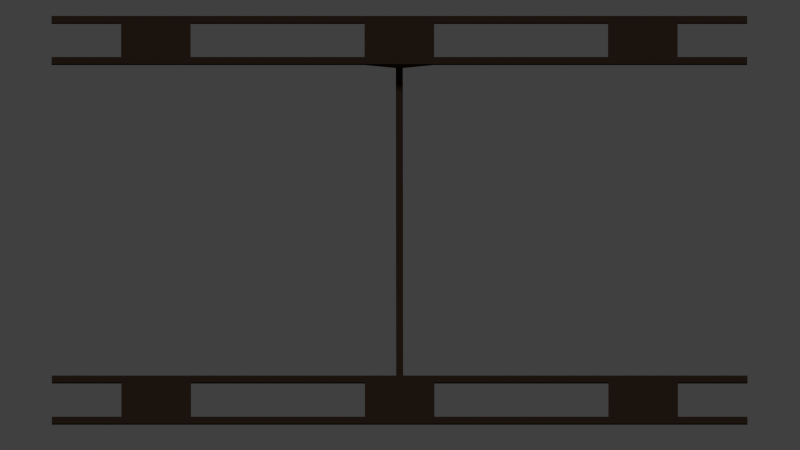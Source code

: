 # Source: Border.blend  (saved by Blender 2.68.0; exported with 4.5.12 LTS)
import bpy
from mathutils import Matrix  # noqa: F401  (used for matrix-valued properties, if any)

bpy.ops.wm.read_factory_settings(use_empty=True)
scene = bpy.context.scene
scene.name = 'Scene'

# ---- collections
col_collection_1 = bpy.data.collections.new('Collection 1'); scene.collection.children.link(col_collection_1)

# ---- materials (node trees are filled in below, after node groups)
mat_uv_map = bpy.data.materials.new('UV_Map')
mat_uv_map.alpha_threshold = 0.0
mat_uv_map.use_transparent_shadow = False
mat_uv_map.diffuse_color = (0.03968, 0.02416, 0.01555, 1.0)
mat_uv_map.roughness = 0.5
mat_uv_map.line_color = (0.0, 0.0, 0.0, 1.0)

# ---- material node trees

# ---- world
world_world = bpy.data.worlds.new('World'); scene.world = world_world
world_world.color = (0.05088, 0.05088, 0.05088)
world_world.use_sun_shadow = False
world_world.sun_shadow_jitter_overblur = 0.0
world_world.cycles.sampling_method = 'MANUAL'
world_world.cycles.sample_map_resolution = 256

# ---- cameras
cam_camera_001 = bpy.data.cameras.new('Camera.001')
cam_camera_001.type = 'ORTHO'
cam_camera_001.clip_end = 100.0
cam_camera_001.lens = 35.0
cam_camera_001.sensor_width = 32.0
cam_camera_001.sensor_height = 18.0
cam_camera_001.ortho_scale = 23.0
cam_camera_001.dof.focus_distance = 0.0
cam_camera_001.dof.aperture_fstop = 128.0

# ---- lights
light_sun = bpy.data.lights.new('Sun', 'SUN')
light_sun.transmission_factor = 0.0
light_sun.angle = 0.1993
light_sun.energy = 1.0
light_sun.shadow_buffer_clip_start = 0.5
light_sun.shadow_soft_size = 0.1
light_sun.shadow_cascade_max_distance = 1000.0
light_sun.cycles.use_multiple_importance_sampling = False

# ---- meshes
me_cube = bpy.data.meshes.new('Cube')
me_cube.from_pydata([(1.0, 0.1, -0.1), (1.0, -0.1, -0.1), (-1.0, -0.1, -0.1), (-1.0, 0.1, -0.1), (1.0, 0.1, 0.1), (1.0, -0.1, 0.1), (-1.0, -0.1, 0.1), (-1.0, 0.1, 0.1), (1.0, 0.1, -0.1), (1.0, -0.1, -0.1), (1.0, 0.1, 0.1), (1.0, -0.1, 0.1), (6.0, 0.1, -0.1), (6.0, -0.1, -0.1), (6.0, 0.1, 0.1), (6.0, -0.1, 0.1), (-6.0, -0.1, -0.1), (-6.0, 0.1, -0.1), (-6.0, -0.1, 0.1), (-6.0, 0.1, 0.1), (-8.0, -0.1, -0.1), (-8.0, 0.1, -0.1), (-8.0, -0.1, 0.1), (-8.0, 0.1, 0.1), (8.0, 0.1, -0.1), (8.0, -0.1, -0.1), (8.0, 0.1, 0.1), (8.0, -0.1, 0.1), (10.0, 0.1, -0.1), (10.0, -0.1, -0.1), (10.0, 0.1, 0.1), (10.0, -0.1, 0.1), (-10.0, -0.1, -0.1), (-10.0, 0.1, -0.1), (-10.0, -0.1, 0.1), (-10.0, 0.1, 0.1), (-6.0, 1.1, -0.1), (-6.0, 1.1, 0.1), (-8.0, 1.1, -0.1), (-8.0, 1.1, 0.1), (6.0, 1.1, -0.1), (6.0, 1.1, 0.1), (8.0, 1.1, -0.1), (8.0, 1.1, 0.1), (6.0, 1.3, -0.1), (6.0, 1.3, 0.1), (8.0, 1.3, -0.1), (8.0, 1.3, 0.1), (-6.0, 1.3, -0.1), (-6.0, 1.3, 0.1), (-8.0, 1.3, -0.1), (-8.0, 1.3, 0.1), (-10.0, 1.1, -0.1), (-10.0, 1.1, 0.1), (-10.0, 1.3, -0.1), (-10.0, 1.3, 0.1), (10.0, 1.1, -0.1), (10.0, 1.1, 0.1), (10.0, 1.3, -0.1), (10.0, 1.3, 0.1), (1.0, 1.1, -0.1), (-1.0, 1.1, -0.1), (1.0, 1.1, 0.1), (-1.0, 1.1, 0.1), (1.0, 1.3, -0.1), (-1.0, 1.3, -0.1), (1.0, 1.3, 0.1), (-1.0, 1.3, 0.1), (0.1, 0.1, -0.6), (0.1, -0.1, -0.6), (-0.1, -0.1, -0.6), (-0.1, 0.1, -0.6), (-0.9909, -9.398, -0.1), (-0.9909, -9.198, -0.1), (1.009, -9.198, -0.1), (1.009, -9.398, -0.1), (-0.9909, -9.398, 0.1), (-0.9909, -9.198, 0.1), (1.009, -9.198, 0.1), (1.009, -9.398, 0.1), (-0.9909, -9.398, -0.1), (-0.9909, -9.198, -0.1), (-0.9909, -9.398, 0.1), (-0.9909, -9.198, 0.1), (-5.991, -9.398, -0.1), (-5.991, -9.198, -0.1), (-5.991, -9.398, 0.1), (-5.991, -9.198, 0.1), (6.009, -9.198, -0.1), (6.009, -9.398, -0.1), (6.009, -9.198, 0.1), (6.009, -9.398, 0.1), (8.009, -9.198, -0.1), (8.009, -9.398, -0.1), (8.009, -9.198, 0.1), (8.009, -9.398, 0.1), (-7.991, -9.398, -0.1), (-7.991, -9.198, -0.1), (-7.991, -9.398, 0.1), (-7.991, -9.198, 0.1), (-9.991, -9.398, -0.1), (-9.991, -9.198, -0.1), (-9.991, -9.398, 0.1), (-9.991, -9.198, 0.1), (10.01, -9.198, -0.1), (10.01, -9.398, -0.1), (10.01, -9.198, 0.1), (10.01, -9.398, 0.1), (6.009, -10.4, -0.1), (6.009, -10.4, 0.1), (8.009, -10.4, -0.1), (8.009, -10.4, 0.1), (-5.991, -10.4, -0.1), (-5.991, -10.4, 0.1), (-7.991, -10.4, -0.1), (-7.991, -10.4, 0.1), (-5.991, -10.6, -0.1), (-5.991, -10.6, 0.1), (-7.991, -10.6, -0.1), (-7.991, -10.6, 0.1), (6.009, -10.6, -0.1), (6.009, -10.6, 0.1), (8.009, -10.6, -0.1), (8.009, -10.6, 0.1), (10.01, -10.4, -0.1), (10.01, -10.4, 0.1), (10.01, -10.6, -0.1), (10.01, -10.6, 0.1), (-9.991, -10.4, -0.1), (-9.991, -10.4, 0.1), (-9.991, -10.6, -0.1), (-9.991, -10.6, 0.1), (-0.9909, -10.4, -0.1), (1.009, -10.4, -0.1), (-0.9909, -10.4, 0.1), (1.009, -10.4, 0.1), (-0.9909, -10.6, -0.1), (1.009, -10.6, -0.1), (-0.9909, -10.6, 0.1), (1.009, -10.6, 0.1), (-0.09088, -9.398, -0.6), (-0.09088, -9.198, -0.6), (0.1091, -9.198, -0.6), (0.1091, -9.398, -0.6), (0.1, 0.1, -0.8), (0.1, -0.1, -0.8), (-0.1, -0.1, -0.8), (-0.1, 0.1, -0.8), (0.1, 0.1, -1.0), (0.1, -0.1, -1.0), (-0.1, -0.1, -1.0), (-0.1, 0.1, -1.0), (-0.09088, -9.398, -0.8), (-0.09088, -9.198, -0.8), (0.1091, -9.198, -0.8), (0.1091, -9.398, -0.8), (-0.09088, -9.398, -1.0), (-0.09088, -9.198, -1.0), (0.1091, -9.198, -1.0), (0.1091, -9.398, -1.0)], [], [(2, 3, 71, 70), (4, 7, 6, 5), (4, 5, 11, 10), (1, 5, 6, 2), (6, 7, 19, 18), (7, 4, 62, 63), (10, 11, 15, 14), (0, 4, 10, 8), (5, 1, 9, 11), (1, 0, 8, 9), (14, 15, 27, 26), (9, 8, 12, 13), (8, 10, 14, 12), (11, 9, 13, 15), (18, 19, 23, 22), (2, 6, 18, 16), (7, 3, 17, 19), (3, 2, 16, 17), (22, 23, 35, 34), (17, 16, 20, 21), (16, 18, 22, 20), (17, 21, 38, 36), (26, 27, 31, 30), (24, 12, 40, 42), (15, 13, 25, 27), (13, 12, 24, 25), (28, 30, 31, 29), (27, 25, 29, 31), (25, 24, 28, 29), (24, 26, 30, 28), (32, 34, 35, 33), (21, 20, 32, 33), (20, 22, 34, 32), (23, 21, 33, 35), (36, 38, 50, 48), (21, 23, 39, 38), (19, 17, 36, 37), (23, 19, 37, 39), (42, 40, 44, 46), (12, 14, 41, 40), (14, 26, 43, 41), (26, 24, 42, 43), (44, 45, 47, 46), (0, 3, 61, 60), (47, 43, 57, 59), (41, 43, 47, 45), (49, 48, 50, 51), (3, 7, 63, 61), (39, 51, 55, 53), (39, 37, 49, 51), (60, 61, 65, 64), (4, 0, 60, 62), (52, 53, 55, 54), (38, 39, 53, 52), (50, 38, 52, 54), (51, 50, 54, 55), (57, 56, 58, 59), (42, 46, 58, 56), (46, 47, 59, 58), (43, 42, 56, 57), (66, 64, 65, 67), (62, 41, 45, 66), (63, 62, 66, 67), (67, 49, 37, 63), (44, 64, 66, 45), (60, 40, 41, 62), (40, 60, 64, 44), (65, 48, 49, 67), (36, 61, 63, 37), (48, 65, 61, 36), (70, 71, 147, 146), (0, 1, 69, 68), (3, 0, 68, 71), (1, 2, 70, 69), (74, 75, 143, 142), (76, 79, 78, 77), (76, 77, 83, 82), (73, 77, 78, 74), (78, 79, 91, 90), (79, 76, 134, 135), (82, 83, 87, 86), (72, 76, 82, 80), (77, 73, 81, 83), (73, 72, 80, 81), (86, 87, 99, 98), (81, 80, 84, 85), (80, 82, 86, 84), (83, 81, 85, 87), (90, 91, 95, 94), (74, 78, 90, 88), (79, 75, 89, 91), (75, 74, 88, 89), (94, 95, 107, 106), (89, 88, 92, 93), (88, 90, 94, 92), (89, 93, 110, 108), (98, 99, 103, 102), (96, 84, 112, 114), (87, 85, 97, 99), (85, 84, 96, 97), (100, 102, 103, 101), (99, 97, 101, 103), (97, 96, 100, 101), (96, 98, 102, 100), (104, 106, 107, 105), (93, 92, 104, 105), (92, 94, 106, 104), (95, 93, 105, 107), (108, 110, 122, 120), (93, 95, 111, 110), (91, 89, 108, 109), (95, 91, 109, 111), (114, 112, 116, 118), (84, 86, 113, 112), (86, 98, 115, 113), (98, 96, 114, 115), (116, 117, 119, 118), (72, 75, 133, 132), (119, 115, 129, 131), (113, 115, 119, 117), (121, 120, 122, 123), (75, 79, 135, 133), (111, 123, 127, 125), (111, 109, 121, 123), (132, 133, 137, 136), (76, 72, 132, 134), (124, 125, 127, 126), (110, 111, 125, 124), (122, 110, 124, 126), (123, 122, 126, 127), (129, 128, 130, 131), (114, 118, 130, 128), (118, 119, 131, 130), (115, 114, 128, 129), (138, 136, 137, 139), (134, 113, 117, 138), (135, 134, 138, 139), (139, 121, 109, 135), (116, 136, 138, 117), (132, 112, 113, 134), (112, 132, 136, 116), (137, 120, 121, 139), (108, 133, 135, 109), (120, 137, 133, 108), (142, 143, 155, 154), (72, 73, 141, 140), (75, 72, 140, 143), (73, 74, 142, 141), (146, 147, 151, 150), (71, 68, 144, 147), (69, 70, 146, 145), (68, 69, 145, 144), (148, 149, 150, 151), (144, 145, 149, 148), (147, 144, 148, 151), (154, 155, 159, 158), (140, 141, 153, 152), (143, 140, 152, 155), (141, 142, 154, 153), (156, 157, 158, 159), (152, 153, 157, 156), (155, 152, 156, 159), (149, 158, 157, 150), (154, 145, 146, 153), (150, 157, 153, 146), (145, 154, 158, 149)])
_uv = me_cube.uv_layers.new(name='UVMap')
_uv.uv.foreach_set('vector', [0.5408, 0.8708, 0.5407, 0.8879, 0.4976, 0.8878, 0.4977, 0.8706, 0.4453, 0.8475, 0.541, 0.8489, 0.5408, 0.866, 0.4451, 0.8647, 0.01317, 0.9891, 0.01317, 0.9891, 0.01317, 0.9891, 0.01317, 0.9891, 0.5443, 0.4752, 0.5441, 0.4924, 0.4484, 0.491, 0.4486, 0.4739, 0.5408, 0.866, 0.541, 0.8489, 0.7803, 0.8523, 0.7802, 0.8695, 0.541, 0.8489, 0.4453, 0.8475, 0.4462, 0.7617, 0.5419, 0.7631, 0.4453, 0.8475, 0.4451, 0.8647, 0.2058, 0.8612, 0.206, 0.8441, 0.01317, 0.9891, 0.01317, 0.9891, 0.01317, 0.9891, 0.01317, 0.9891, 0.01317, 0.9891, 0.01317, 0.9891, 0.01317, 0.9891, 0.01317, 0.9891, 0.01317, 0.9891, 0.01317, 0.9891, 0.01317, 0.9891, 0.01317, 0.9891, 0.206, 0.8441, 0.2058, 0.8612, 0.11, 0.8599, 0.1102, 0.8427, 0.445, 0.8705, 0.4449, 0.8876, 0.2056, 0.8868, 0.2057, 0.8697, 0.2608, 0.04775, 0.2607, 0.06491, 0.02133, 0.06412, 0.02145, 0.04696, 0.02017, 0.1955, 0.0203, 0.1783, 0.2596, 0.1791, 0.2595, 0.1963, 0.7802, 0.8695, 0.7803, 0.8523, 0.8761, 0.8537, 0.8759, 0.8708, 0.4486, 0.4739, 0.4484, 0.491, 0.2091, 0.4876, 0.2092, 0.4705, 0.02084, 0.1195, 0.02096, 0.1024, 0.2603, 0.1032, 0.2602, 0.1203, 0.5407, 0.8879, 0.5408, 0.8708, 0.7801, 0.8716, 0.78, 0.8887, 0.8759, 0.8708, 0.8761, 0.8537, 0.9718, 0.855, 0.9716, 0.8722, 0.78, 0.8887, 0.7801, 0.8716, 0.8759, 0.8719, 0.8757, 0.889, 0.2092, 0.4705, 0.2091, 0.4876, 0.1133, 0.4862, 0.1135, 0.4691, 0.78, 0.8887, 0.8757, 0.889, 0.8751, 0.9748, 0.7794, 0.9745, 0.1102, 0.8427, 0.11, 0.8599, 0.01431, 0.8585, 0.01449, 0.8414, 0.1098, 0.8865, 0.2056, 0.8868, 0.205, 0.9726, 0.1092, 0.9723, 0.2595, 0.1963, 0.2596, 0.1791, 0.3554, 0.1795, 0.3553, 0.1966, 0.2057, 0.8697, 0.2056, 0.8868, 0.1098, 0.8865, 0.11, 0.8693, 0.3561, 0.1078, 0.3656, 0.1079, 0.3655, 0.125, 0.3559, 0.125, 0.3553, 0.1966, 0.3554, 0.1795, 0.4511, 0.1798, 0.451, 0.1969, 0.11, 0.8693, 0.1098, 0.8865, 0.0141, 0.8862, 0.01422, 0.869, 0.3561, 0.1064, 0.3559, 0.1235, 0.2602, 0.1232, 0.2603, 0.1061, 0.3839, 0.1252, 0.3838, 0.1424, 0.3742, 0.1424, 0.3743, 0.1252, 0.8757, 0.889, 0.8759, 0.8719, 0.9716, 0.8722, 0.9715, 0.8893, 0.1135, 0.4691, 0.1133, 0.4862, 0.0176, 0.4849, 0.01778, 0.4677, 0.2605, 0.08785, 0.2606, 0.0707, 0.3564, 0.07101, 0.3562, 0.08816, 0.7794, 0.9745, 0.8751, 0.9748, 0.875, 0.9919, 0.7793, 0.9916, 0.4742, 0.2723, 0.4744, 0.2552, 0.5222, 0.2559, 0.5221, 0.273, 0.3087, 0.05291, 0.3088, 0.03576, 0.3567, 0.03592, 0.3566, 0.05307, 0.8761, 0.8537, 0.7803, 0.8523, 0.7812, 0.7665, 0.877, 0.7679, 0.1092, 0.9723, 0.205, 0.9726, 0.2048, 0.9897, 0.1091, 0.9894, 0.2609, 0.03481, 0.2611, 0.01766, 0.309, 0.01834, 0.3088, 0.03549, 0.206, 0.8441, 0.1102, 0.8427, 0.1111, 0.757, 0.2069, 0.7583, 0.4747, 0.2169, 0.4748, 0.1998, 0.5227, 0.1999, 0.5226, 0.2171, 0.2108, 0.2939, 0.2106, 0.311, 0.1149, 0.3107, 0.115, 0.2936, 0.4449, 0.8876, 0.5407, 0.8879, 0.5401, 0.9737, 0.4443, 0.9734, 0.1113, 0.7398, 0.1111, 0.757, 0.0154, 0.7556, 0.01558, 0.7384, 0.2069, 0.7583, 0.1111, 0.757, 0.1113, 0.7398, 0.207, 0.7412, 0.7851, 0.3129, 0.7852, 0.2958, 0.8809, 0.2961, 0.8808, 0.3132, 0.4744, 0.2549, 0.4745, 0.2378, 0.5224, 0.2384, 0.5222, 0.2556, 0.877, 0.7679, 0.8771, 0.7508, 0.9729, 0.7521, 0.9727, 0.7693, 0.877, 0.7679, 0.7812, 0.7665, 0.7814, 0.7494, 0.8771, 0.7508, 0.4443, 0.9734, 0.5401, 0.9737, 0.5399, 0.9908, 0.4442, 0.9905, 0.2608, 0.05249, 0.2609, 0.03534, 0.3088, 0.03549, 0.3087, 0.05265, 0.3558, 0.1421, 0.3559, 0.125, 0.3655, 0.1251, 0.3653, 0.1423, 0.3565, 0.05333, 0.3564, 0.07049, 0.2607, 0.07017, 0.2608, 0.05302, 0.875, 0.9919, 0.8751, 0.9748, 0.9709, 0.9751, 0.9708, 0.9923, 0.8808, 0.3132, 0.8809, 0.2961, 0.9767, 0.2964, 0.9766, 0.3136, 0.3841, 0.108, 0.3745, 0.108, 0.3746, 0.0908, 0.3842, 0.09083, 0.1092, 0.9723, 0.1091, 0.9894, 0.01337, 0.9891, 0.01349, 0.972, 0.115, 0.2936, 0.1149, 0.3107, 0.01916, 0.3104, 0.01929, 0.2932, 0.2599, 0.1586, 0.26, 0.1414, 0.3557, 0.1417, 0.3556, 0.1589, 0.45, 0.3118, 0.4501, 0.2947, 0.5458, 0.295, 0.5457, 0.3121, 0.4462, 0.7617, 0.2069, 0.7583, 0.207, 0.7412, 0.4464, 0.7446, 0.5419, 0.7631, 0.4462, 0.7617, 0.4464, 0.7446, 0.5421, 0.746, 0.5421, 0.746, 0.7814, 0.7494, 0.7812, 0.7665, 0.5419, 0.7631, 0.2108, 0.2939, 0.4501, 0.2947, 0.45, 0.3118, 0.2106, 0.311, 0.0208, 0.1208, 0.2601, 0.1216, 0.26, 0.1388, 0.02068, 0.138, 0.205, 0.9726, 0.4443, 0.9734, 0.4442, 0.9905, 0.2048, 0.9897, 0.5458, 0.295, 0.7852, 0.2958, 0.7851, 0.3129, 0.5457, 0.3121, 0.02129, 0.06543, 0.2606, 0.06622, 0.2605, 0.08338, 0.02117, 0.08259, 0.7793, 0.9916, 0.5399, 0.9908, 0.5401, 0.9737, 0.7794, 0.9745, 0.02896, 0.288, 0.01939, 0.288, 0.01951, 0.2708, 0.02909, 0.2709, 0.5192, 0.1455, 0.5193, 0.1284, 0.5624, 0.1285, 0.5623, 0.1457, 0.4524, 0.03896, 0.3836, 0.1597, 0.3979, 0.07487, 0.4048, 0.0628, 0.5443, 0.4752, 0.4486, 0.4739, 0.4921, 0.4316, 0.5017, 0.4318, 0.4464, 0.7399, 0.4465, 0.7227, 0.4896, 0.7228, 0.4895, 0.74, 0.5441, 0.5124, 0.4484, 0.5111, 0.4486, 0.4939, 0.5443, 0.4953, 0.01317, 0.9891, 0.01317, 0.9891, 0.01317, 0.9891, 0.01317, 0.9891, 0.545, 0.3978, 0.5448, 0.4149, 0.4491, 0.4136, 0.4492, 0.3964, 0.4486, 0.4939, 0.4484, 0.5111, 0.2091, 0.5077, 0.2092, 0.4905, 0.4484, 0.5111, 0.5441, 0.5124, 0.5432, 0.5982, 0.4475, 0.5968, 0.5441, 0.5124, 0.5443, 0.4953, 0.7836, 0.4987, 0.7834, 0.5159, 0.01317, 0.9891, 0.01317, 0.9891, 0.01317, 0.9891, 0.01317, 0.9891, 0.01317, 0.9891, 0.01317, 0.9891, 0.01317, 0.9891, 0.01317, 0.9891, 0.01317, 0.9891, 0.01317, 0.9891, 0.01317, 0.9891, 0.01317, 0.9891, 0.7834, 0.5159, 0.7836, 0.4987, 0.8793, 0.5001, 0.8792, 0.5172, 0.5421, 0.7402, 0.5423, 0.723, 0.7816, 0.7238, 0.7815, 0.741, 0.26, 0.1401, 0.2599, 0.1572, 0.02052, 0.1565, 0.02064, 0.1393, 0.02035, 0.176, 0.02047, 0.1588, 0.2598, 0.1596, 0.2597, 0.1768, 0.2092, 0.4905, 0.2091, 0.5077, 0.1133, 0.5063, 0.1135, 0.4891, 0.4492, 0.3964, 0.4491, 0.4136, 0.2097, 0.4101, 0.2099, 0.393, 0.021, 0.1011, 0.02113, 0.0839, 0.2605, 0.08469, 0.2604, 0.1018, 0.4465, 0.7227, 0.4464, 0.7399, 0.2071, 0.7391, 0.2072, 0.7219, 0.1135, 0.4891, 0.1133, 0.5063, 0.0176, 0.5049, 0.01778, 0.4878, 0.2072, 0.7219, 0.2071, 0.7391, 0.1113, 0.7388, 0.1114, 0.7216, 0.2099, 0.393, 0.2097, 0.4101, 0.114, 0.4088, 0.1142, 0.3916, 0.2072, 0.7219, 0.1114, 0.7216, 0.112, 0.6358, 0.2078, 0.6362, 0.8792, 0.5172, 0.8793, 0.5001, 0.9751, 0.5015, 0.9749, 0.5186, 0.8773, 0.7241, 0.7816, 0.7238, 0.7822, 0.638, 0.878, 0.6384, 0.2597, 0.1768, 0.2598, 0.1596, 0.3556, 0.1599, 0.3554, 0.1771, 0.7815, 0.741, 0.7816, 0.7238, 0.8773, 0.7241, 0.8772, 0.7413, 0.365, 0.09071, 0.3746, 0.09075, 0.3745, 0.1079, 0.3649, 0.1079, 0.3554, 0.1771, 0.3556, 0.1599, 0.4513, 0.1602, 0.4512, 0.1774, 0.8772, 0.7413, 0.8773, 0.7241, 0.9731, 0.7244, 0.973, 0.7416, 0.5469, 0.1825, 0.5467, 0.1996, 0.451, 0.1993, 0.4511, 0.1821, 0.3837, 0.1424, 0.3836, 0.1596, 0.3741, 0.1596, 0.3742, 0.1424, 0.1114, 0.7216, 0.1113, 0.7388, 0.01558, 0.7384, 0.0157, 0.7213, 0.1142, 0.3916, 0.114, 0.4088, 0.01828, 0.4074, 0.01846, 0.3902, 0.4522, 0.05848, 0.4524, 0.04133, 0.5481, 0.04164, 0.548, 0.0588, 0.2078, 0.6362, 0.112, 0.6358, 0.1122, 0.6187, 0.2079, 0.619, 0.4745, 0.2355, 0.4747, 0.2184, 0.5226, 0.2191, 0.5224, 0.2362, 0.519, 0.1629, 0.5191, 0.1458, 0.567, 0.146, 0.5669, 0.1631, 0.1133, 0.5063, 0.2091, 0.5077, 0.2082, 0.5934, 0.1124, 0.5921, 0.878, 0.6384, 0.7822, 0.638, 0.7823, 0.6209, 0.8781, 0.6212, 0.5188, 0.1801, 0.519, 0.1629, 0.5669, 0.1636, 0.5667, 0.1808, 0.7834, 0.5159, 0.8792, 0.5172, 0.8783, 0.603, 0.7825, 0.6016, 0.3089, 0.0355, 0.309, 0.01834, 0.3569, 0.0185, 0.3567, 0.03565, 0.2106, 0.3163, 0.2104, 0.3334, 0.1147, 0.3331, 0.1148, 0.316, 0.5423, 0.723, 0.4465, 0.7227, 0.4471, 0.6369, 0.5429, 0.6373, 0.8781, 0.6202, 0.8783, 0.603, 0.974, 0.6044, 0.9738, 0.6215, 0.7825, 0.6016, 0.8783, 0.603, 0.8781, 0.6202, 0.7824, 0.6188, 0.7849, 0.3353, 0.785, 0.3182, 0.8807, 0.3185, 0.8806, 0.3357, 0.5678, 0.0595, 0.5677, 0.07665, 0.5198, 0.07649, 0.5199, 0.05934, 0.1124, 0.5921, 0.1122, 0.6092, 0.01652, 0.6078, 0.0167, 0.5907, 0.1124, 0.5921, 0.2082, 0.5934, 0.208, 0.6106, 0.1122, 0.6092, 0.5429, 0.6373, 0.4471, 0.6369, 0.4473, 0.6198, 0.543, 0.6201, 0.4741, 0.292, 0.4742, 0.2748, 0.522, 0.275, 0.5219, 0.2921, 0.3556, 0.1594, 0.3558, 0.1422, 0.3654, 0.1423, 0.3652, 0.1595, 0.3559, 0.124, 0.3558, 0.1412, 0.26, 0.1409, 0.2602, 0.1237, 0.1122, 0.6187, 0.112, 0.6358, 0.0163, 0.6355, 0.01643, 0.6184, 0.8806, 0.3357, 0.8807, 0.3185, 0.9765, 0.3188, 0.9764, 0.336, 0.3839, 0.1252, 0.3744, 0.1252, 0.3745, 0.108, 0.3841, 0.108, 0.878, 0.6384, 0.8781, 0.6212, 0.9738, 0.6215, 0.9737, 0.6387, 0.1148, 0.316, 0.1147, 0.3331, 0.01897, 0.3328, 0.01909, 0.3157, 0.2603, 0.1055, 0.2605, 0.08837, 0.3562, 0.08869, 0.3561, 0.1058, 0.4498, 0.3342, 0.4499, 0.3171, 0.5457, 0.3174, 0.5455, 0.3346, 0.5432, 0.5982, 0.7825, 0.6016, 0.7824, 0.6188, 0.543, 0.6154, 0.4475, 0.5968, 0.5432, 0.5982, 0.543, 0.6154, 0.4473, 0.614, 0.4473, 0.614, 0.208, 0.6106, 0.2082, 0.5934, 0.4475, 0.5968, 0.2106, 0.3163, 0.4499, 0.3171, 0.4498, 0.3342, 0.2104, 0.3334, 0.02161, 0.0285, 0.261, 0.02928, 0.2608, 0.04644, 0.02149, 0.04565, 0.7822, 0.638, 0.5429, 0.6373, 0.543, 0.6201, 0.7823, 0.6209, 0.5457, 0.3174, 0.785, 0.3182, 0.7849, 0.3353, 0.5455, 0.3346, 0.02178, 0.01003, 0.2611, 0.01082, 0.261, 0.02797, 0.02165, 0.02718, 0.2079, 0.619, 0.4473, 0.6198, 0.4471, 0.6369, 0.2078, 0.6362, 0.02929, 0.2512, 0.01971, 0.2512, 0.01984, 0.234, 0.02941, 0.2341, 0.5628, 0.07687, 0.5627, 0.09402, 0.5196, 0.09388, 0.5198, 0.07673, 0.5199, 0.05907, 0.4511, 0.1798, 0.4654, 0.09499, 0.4723, 0.08292, 0.545, 0.3978, 0.4492, 0.3964, 0.4928, 0.3541, 0.5023, 0.3543, 0.02909, 0.2709, 0.01951, 0.2708, 0.01963, 0.2537, 0.02921, 0.2537, 0.4048, 0.0628, 0.3979, 0.07487, 0.3912, 0.06268, 0.3981, 0.05061, 0.5017, 0.4318, 0.4921, 0.4316, 0.4923, 0.4145, 0.5018, 0.4146, 0.4744, 0.2527, 0.4648, 0.2526, 0.4649, 0.2355, 0.4745, 0.2355, 0.4746, 0.2184, 0.465, 0.2182, 0.4652, 0.2011, 0.4748, 0.2012, 0.4745, 0.2355, 0.4649, 0.2355, 0.465, 0.2183, 0.4746, 0.2184, 0.3981, 0.05061, 0.3912, 0.06268, 0.3846, 0.05049, 0.3915, 0.03842, 0.02941, 0.2341, 0.01984, 0.234, 0.01996, 0.2169, 0.02953, 0.2169, 0.474, 0.2895, 0.4645, 0.2895, 0.4646, 0.2723, 0.4742, 0.2723, 0.4723, 0.08292, 0.4654, 0.09499, 0.4588, 0.0828, 0.4656, 0.07073, 0.5023, 0.3543, 0.4928, 0.3541, 0.493, 0.337, 0.5025, 0.3371, 0.02017, 0.1955, 0.02975, 0.1956, 0.02957, 0.2128, 0.01999, 0.2127, 0.4742, 0.2723, 0.4646, 0.2723, 0.4647, 0.2551, 0.4743, 0.2552, 0.4656, 0.07073, 0.4588, 0.0828, 0.4521, 0.07061, 0.459, 0.05854, 0.465, 0.2182, 0.02957, 0.2128, 0.02975, 0.1956, 0.4652, 0.2011, 0.3848, 0.02121, 0.8204, 0.02343, 0.8202, 0.04058, 0.3847, 0.03836, 0.02921, 0.2537, 0.4647, 0.2551, 0.4646, 0.2723, 0.02909, 0.2709, 0.4649, 0.2355, 0.02941, 0.2341, 0.02953, 0.2169, 0.465, 0.2183])
me_cube.materials.append(mat_uv_map)
me_cube.use_remesh_preserve_volume = False
me_cube.use_remesh_preserve_attributes = False
me_cube.use_mirror_vertex_groups = False
me_cube.update()

# ---- objects
ob_sun = bpy.data.objects.new('Sun', light_sun)
ob_camera = bpy.data.objects.new('Camera', cam_camera_001)
ob_cube = bpy.data.objects.new('Cube', me_cube)

# ---- transforms, parenting, visibility, modifiers, constraints
ob_sun.location = (-12.56, 3.476, 15.85)
ob_sun.rotation_euler = (-0.4855, -0.6079, -9.332e-08)
ob_sun.lineart.crease_threshold = 0.0
ob_camera.location = (0.0189, -7.14, 13.35)
ob_camera.rotation_euler = (0.1745, 3.856e-17, 3.373e-18)
ob_camera.lineart.crease_threshold = 0.0
ob_cube.location = (0.0, 0.0, 0.0)
ob_cube.lock_rotations_4d = False
ob_cube.empty_display_type = 'ARROWS'
ob_cube.lineart.crease_threshold = 0.0

# ---- collection membership
col_collection_1.objects.link(ob_sun)
col_collection_1.objects.link(ob_camera)
col_collection_1.objects.link(ob_cube)

# ---- scene / render settings (as saved in the file)
scene.camera = ob_camera
scene.frame_start = 1; scene.frame_end = 250; scene.frame_set(1)
scene.render.engine = 'BLENDER_EEVEE_NEXT'
scene.render.image_settings.color_mode = 'RGB'
scene.render.image_settings.compression = 90
scene.render.resolution_percentage = 50
scene.render.dither_intensity = 0.0
scene.cycles.use_denoising = False
scene.cycles.samples = 10
scene.cycles.sampling_pattern = 'TABULATED_SOBOL'
scene.cycles.light_sampling_threshold = 0.0
scene.cycles.use_adaptive_sampling = False
scene.cycles.use_light_tree = False
scene.cycles.blur_glossy = 0.0
scene.cycles.volume_bounces = 1
scene.cycles.pixel_filter_type = 'GAUSSIAN'
scene.cycles.sample_clamp_indirect = 0.0
scene.view_settings.view_transform = 'Standard'
bpy.context.view_layer.update()
